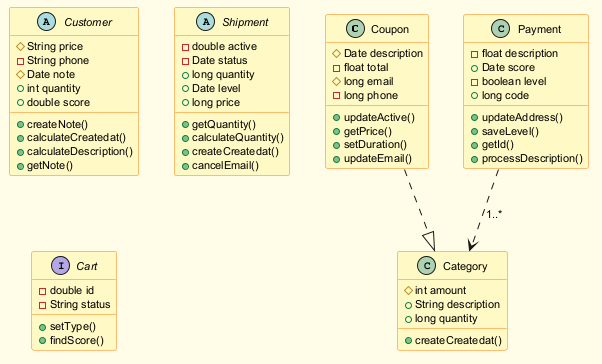

The diagram above was rendered by PlantUML. Its source (embedded in the PNG):
@startuml
skinparam backgroundColor #FFFDE7
skinparam classBackgroundColor #FFF9C4
skinparam classBorderColor #F57F17
skinparam defaultFontSize 11
class Coupon {
  #Date description
  -float total
  #long email
  -long phone
  +updateActive()
  +getPrice()
  +setDuration()
  +updateEmail()
}
abstract class Customer {
  #String price
  -String phone
  #Date note
  +int quantity
  +double score
  +createNote()
  +calculateCreatedat()
  +calculateDescription()
  +getNote()
}
class Category {
  #int amount
  +String description
  +long quantity
  +createCreatedat()
}
class Payment {
  -float description
  +Date score
  -boolean level
  +long code
  +updateAddress()
  +saveLevel()
  +getId()
  +processDescription()
}
abstract class Shipment {
  -double active
  -Date status
  +long quantity
  +Date level
  +long price
  +getQuantity()
  +calculateQuantity()
  +createCreatedat()
  +cancelEmail()
}
interface Cart {
  -double id
  -String status
  +setType()
  +findScore()
}
Coupon ..|> Category
Payment ..> Category : "1..*"
@enduml